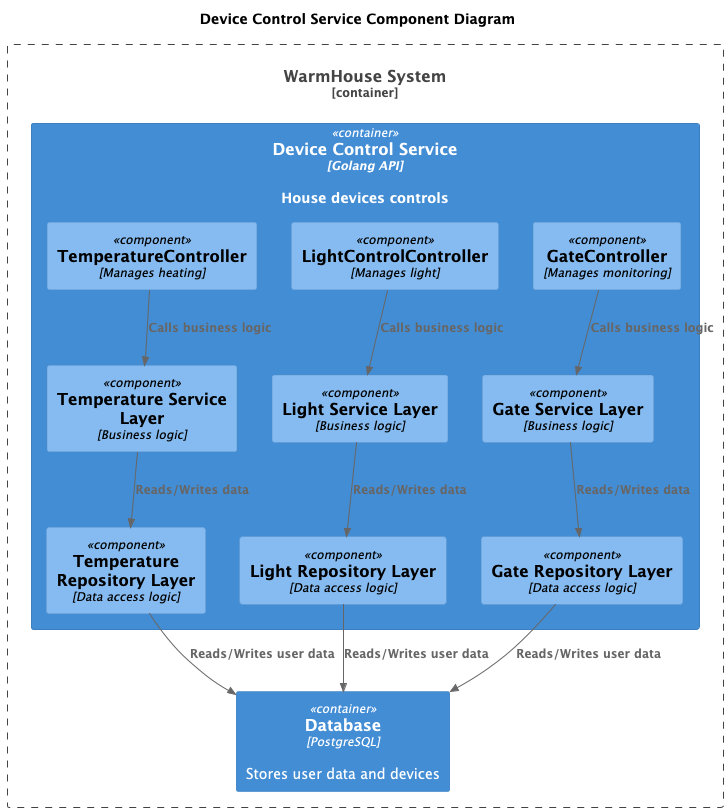

The diagram above was rendered by PlantUML. Its source (embedded in the PNG):
@startuml
title Device Control Service Component Diagram

top to bottom direction

!includeurl https://raw.githubusercontent.com/RicardoNiepel/C4-PlantUML/master/C4_Component.puml

Container_Boundary(WarmHouseSystem, "WarmHouse System") {
  Container(DeviceControlService, "Device Control Service", "Golang API", "House devices controls")
  Container(Database, "Database", "PostgreSQL", "Stores user data and devices")
}

Container(DeviceControlService, Device Control Service") {
  Component(TemperatureController, "TemperatureController", "Manages heating")
  Component(LightControlController, "LightControlController", "Manages light")
  Component(GateController, "GateController", "Manages monitoring")

  Component(TemperatureServiceLayer, "Temperature Service Layer", "Business logic")
  Component(LightServiceLayer, "Light Service Layer", "Business logic")
  Component(GateServiceLayer, "Gate Service Layer", "Business logic")

  Component(TemperatureRepositoryLayer, "Temperature Repository Layer", "Data access logic")
  Component(LightRepositoryLayer, "Light Repository Layer", "Data access logic")
  Component(GateRepositoryLayer, "Gate Repository Layer", "Data access logic")
}

Rel(TemperatureController,TemperatureServiceLayer,"Calls business logic")
Rel(LightControlController,LightServiceLayer,"Calls business logic")
Rel(GateController,GateServiceLayer,"Calls business logic")

Rel(TemperatureServiceLayer,TemperatureRepositoryLayer,"Reads/Writes data")
Rel(LightServiceLayer,LightRepositoryLayer,"Reads/Writes data")
Rel(GateServiceLayer,GateRepositoryLayer,"Reads/Writes data")

Rel(TemperatureRepositoryLayer,Database,"Reads/Writes user data")
Rel(LightRepositoryLayer,Database,"Reads/Writes user data")
Rel(GateRepositoryLayer,Database,"Reads/Writes user data")

@enduml